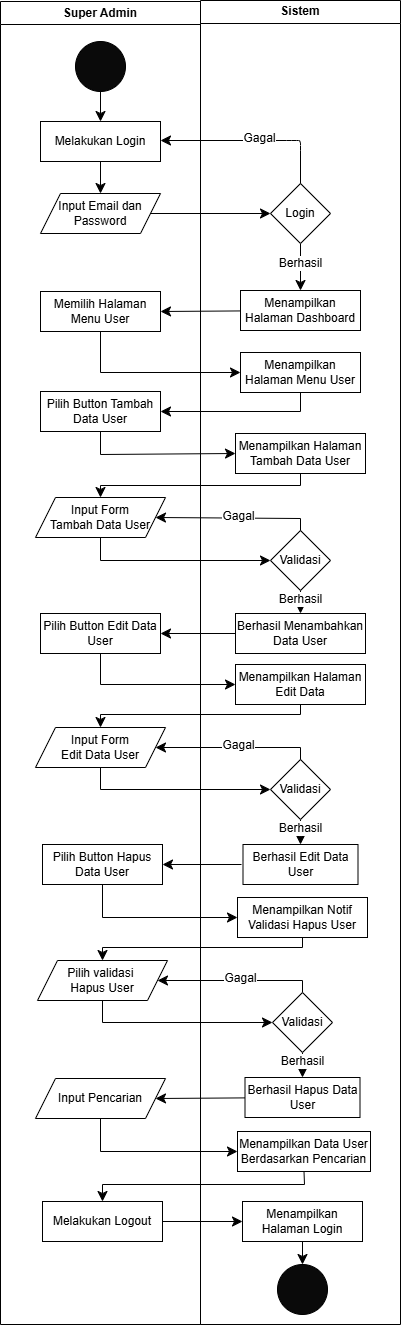

The diagram above was exported from draw.io. Its source (the exported page's mxGraphModel, read from the mxfile embedded in the PNG):
<mxGraphModel dx="548" dy="328" grid="1" gridSize="10" guides="1" tooltips="1" connect="1" arrows="1" fold="1" page="1" pageScale="1" pageWidth="827" pageHeight="1169" math="0" shadow="0">
  <root>
    <mxCell id="0" />
    <mxCell id="1" parent="0" />
    <mxCell id="7dZc52leXDRbZZm9KoDX-1" value="Super Admin" style="swimlane;whiteSpace=wrap;html=1;" vertex="1" parent="1">
      <mxGeometry x="214" y="57" width="200" height="1323" as="geometry" />
    </mxCell>
    <mxCell id="7dZc52leXDRbZZm9KoDX-2" style="edgeStyle=none;curved=1;rounded=0;orthogonalLoop=1;jettySize=auto;html=1;entryX=0.5;entryY=0;entryDx=0;entryDy=0;fontSize=12;startSize=8;endSize=8;" edge="1" parent="7dZc52leXDRbZZm9KoDX-1" source="7dZc52leXDRbZZm9KoDX-3" target="7dZc52leXDRbZZm9KoDX-4">
      <mxGeometry relative="1" as="geometry" />
    </mxCell>
    <mxCell id="7dZc52leXDRbZZm9KoDX-3" value="" style="ellipse;whiteSpace=wrap;html=1;aspect=fixed;fillColor=#0A0A0A;" vertex="1" parent="7dZc52leXDRbZZm9KoDX-1">
      <mxGeometry x="75" y="40" width="50" height="50" as="geometry" />
    </mxCell>
    <mxCell id="7dZc52leXDRbZZm9KoDX-4" value="Melakukan Login" style="rounded=0;whiteSpace=wrap;html=1;" vertex="1" parent="7dZc52leXDRbZZm9KoDX-1">
      <mxGeometry x="40" y="120" width="120" height="40" as="geometry" />
    </mxCell>
    <mxCell id="7dZc52leXDRbZZm9KoDX-5" value="Input Email dan Password" style="shape=parallelogram;perimeter=parallelogramPerimeter;whiteSpace=wrap;html=1;fixedSize=1;" vertex="1" parent="7dZc52leXDRbZZm9KoDX-1">
      <mxGeometry x="40" y="192" width="120" height="40" as="geometry" />
    </mxCell>
    <mxCell id="7dZc52leXDRbZZm9KoDX-6" style="edgeStyle=none;curved=1;rounded=0;orthogonalLoop=1;jettySize=auto;html=1;entryX=0.5;entryY=0;entryDx=0;entryDy=0;fontSize=12;startSize=8;endSize=8;" edge="1" parent="7dZc52leXDRbZZm9KoDX-1" source="7dZc52leXDRbZZm9KoDX-4" target="7dZc52leXDRbZZm9KoDX-5">
      <mxGeometry relative="1" as="geometry" />
    </mxCell>
    <mxCell id="7dZc52leXDRbZZm9KoDX-7" value="Memilih Halaman Menu User" style="rounded=0;whiteSpace=wrap;html=1;" vertex="1" parent="7dZc52leXDRbZZm9KoDX-1">
      <mxGeometry x="40" y="290" width="120" height="40" as="geometry" />
    </mxCell>
    <mxCell id="7dZc52leXDRbZZm9KoDX-9" value="Pilih Button Tambah Data User" style="rounded=0;whiteSpace=wrap;html=1;" vertex="1" parent="7dZc52leXDRbZZm9KoDX-1">
      <mxGeometry x="40" y="390" width="120" height="40" as="geometry" />
    </mxCell>
    <mxCell id="7dZc52leXDRbZZm9KoDX-46" value="Input Form&lt;div&gt;Tambah Data User&lt;/div&gt;" style="shape=parallelogram;perimeter=parallelogramPerimeter;whiteSpace=wrap;html=1;fixedSize=1;" vertex="1" parent="7dZc52leXDRbZZm9KoDX-1">
      <mxGeometry x="35" y="496" width="130" height="40" as="geometry" />
    </mxCell>
    <mxCell id="7dZc52leXDRbZZm9KoDX-98" value="Input Pencarian" style="shape=parallelogram;perimeter=parallelogramPerimeter;whiteSpace=wrap;html=1;fixedSize=1;" vertex="1" parent="7dZc52leXDRbZZm9KoDX-1">
      <mxGeometry x="35" y="1077" width="130" height="40" as="geometry" />
    </mxCell>
    <mxCell id="7dZc52leXDRbZZm9KoDX-19" value="Sistem" style="swimlane;whiteSpace=wrap;html=1;" vertex="1" parent="1">
      <mxGeometry x="414" y="56" width="200" height="1324" as="geometry" />
    </mxCell>
    <mxCell id="7dZc52leXDRbZZm9KoDX-20" style="edgeStyle=none;curved=1;rounded=0;orthogonalLoop=1;jettySize=auto;html=1;fontSize=12;startSize=8;endSize=8;" edge="1" parent="7dZc52leXDRbZZm9KoDX-19" source="7dZc52leXDRbZZm9KoDX-22" target="7dZc52leXDRbZZm9KoDX-25">
      <mxGeometry relative="1" as="geometry" />
    </mxCell>
    <mxCell id="7dZc52leXDRbZZm9KoDX-21" value="Berhasil" style="edgeLabel;html=1;align=center;verticalAlign=middle;resizable=0;points=[];fontSize=12;" vertex="1" connectable="0" parent="7dZc52leXDRbZZm9KoDX-20">
      <mxGeometry x="-0.1626" relative="1" as="geometry">
        <mxPoint as="offset" />
      </mxGeometry>
    </mxCell>
    <mxCell id="7dZc52leXDRbZZm9KoDX-22" value="Login" style="rhombus;whiteSpace=wrap;html=1;" vertex="1" parent="7dZc52leXDRbZZm9KoDX-19">
      <mxGeometry x="70" y="183" width="60" height="60" as="geometry" />
    </mxCell>
    <mxCell id="7dZc52leXDRbZZm9KoDX-23" style="edgeStyle=none;curved=1;rounded=0;orthogonalLoop=1;jettySize=auto;html=1;entryX=1;entryY=0.5;entryDx=0;entryDy=0;fontSize=12;startSize=8;endSize=8;exitX=0.5;exitY=0;exitDx=0;exitDy=0;" edge="1" parent="7dZc52leXDRbZZm9KoDX-19" source="7dZc52leXDRbZZm9KoDX-22">
      <mxGeometry relative="1" as="geometry">
        <Array as="points">
          <mxPoint x="100" y="150" />
          <mxPoint x="100" y="140" />
          <mxPoint x="96" y="140" />
          <mxPoint x="86" y="140" />
        </Array>
        <mxPoint x="-40" y="140" as="targetPoint" />
      </mxGeometry>
    </mxCell>
    <mxCell id="7dZc52leXDRbZZm9KoDX-24" value="Gagal" style="edgeLabel;html=1;align=center;verticalAlign=middle;resizable=0;points=[];fontSize=12;" vertex="1" connectable="0" parent="7dZc52leXDRbZZm9KoDX-23">
      <mxGeometry x="-0.0822" y="-2" relative="1" as="geometry">
        <mxPoint as="offset" />
      </mxGeometry>
    </mxCell>
    <mxCell id="7dZc52leXDRbZZm9KoDX-25" value="Menampilkan Halaman Dashboard" style="rounded=0;whiteSpace=wrap;html=1;" vertex="1" parent="7dZc52leXDRbZZm9KoDX-19">
      <mxGeometry x="40" y="290" width="120" height="40" as="geometry" />
    </mxCell>
    <mxCell id="7dZc52leXDRbZZm9KoDX-26" value="Menampilkan Halaman Menu User" style="rounded=0;whiteSpace=wrap;html=1;" vertex="1" parent="7dZc52leXDRbZZm9KoDX-19">
      <mxGeometry x="40" y="352" width="120" height="40" as="geometry" />
    </mxCell>
    <mxCell id="7dZc52leXDRbZZm9KoDX-43" value="Menampilkan Halaman Tambah Data User" style="rounded=0;whiteSpace=wrap;html=1;" vertex="1" parent="7dZc52leXDRbZZm9KoDX-19">
      <mxGeometry x="35" y="433" width="130" height="40" as="geometry" />
    </mxCell>
    <mxCell id="7dZc52leXDRbZZm9KoDX-54" style="edgeStyle=none;curved=1;rounded=0;orthogonalLoop=1;jettySize=auto;html=1;entryX=0.5;entryY=0;entryDx=0;entryDy=0;fontSize=12;startSize=8;endSize=8;" edge="1" parent="7dZc52leXDRbZZm9KoDX-19" source="7dZc52leXDRbZZm9KoDX-48" target="7dZc52leXDRbZZm9KoDX-53">
      <mxGeometry relative="1" as="geometry" />
    </mxCell>
    <mxCell id="7dZc52leXDRbZZm9KoDX-55" value="Berhasil" style="edgeLabel;html=1;align=center;verticalAlign=middle;resizable=0;points=[];fontSize=12;" vertex="1" connectable="0" parent="7dZc52leXDRbZZm9KoDX-54">
      <mxGeometry x="-0.3023" relative="1" as="geometry">
        <mxPoint as="offset" />
      </mxGeometry>
    </mxCell>
    <mxCell id="7dZc52leXDRbZZm9KoDX-48" value="Validasi" style="rhombus;whiteSpace=wrap;html=1;" vertex="1" parent="7dZc52leXDRbZZm9KoDX-19">
      <mxGeometry x="70" y="530" width="60" height="60" as="geometry" />
    </mxCell>
    <mxCell id="7dZc52leXDRbZZm9KoDX-70" style="edgeStyle=none;curved=1;rounded=0;orthogonalLoop=1;jettySize=auto;html=1;entryX=1;entryY=0.5;entryDx=0;entryDy=0;fontSize=12;startSize=8;endSize=8;" edge="1" parent="7dZc52leXDRbZZm9KoDX-19" source="7dZc52leXDRbZZm9KoDX-53" target="7dZc52leXDRbZZm9KoDX-57">
      <mxGeometry relative="1" as="geometry" />
    </mxCell>
    <mxCell id="7dZc52leXDRbZZm9KoDX-53" value="Berhasil Menambahkan Data User" style="rounded=0;whiteSpace=wrap;html=1;" vertex="1" parent="7dZc52leXDRbZZm9KoDX-19">
      <mxGeometry x="35" y="613" width="130" height="40" as="geometry" />
    </mxCell>
    <mxCell id="7dZc52leXDRbZZm9KoDX-57" value="Pilih Button Edit Data User" style="rounded=0;whiteSpace=wrap;html=1;" vertex="1" parent="7dZc52leXDRbZZm9KoDX-19">
      <mxGeometry x="-160" y="613" width="120" height="40" as="geometry" />
    </mxCell>
    <mxCell id="7dZc52leXDRbZZm9KoDX-58" value="Input Form&lt;div&gt;Edit Data User&lt;/div&gt;" style="shape=parallelogram;perimeter=parallelogramPerimeter;whiteSpace=wrap;html=1;fixedSize=1;" vertex="1" parent="7dZc52leXDRbZZm9KoDX-19">
      <mxGeometry x="-165" y="727" width="130" height="40" as="geometry" />
    </mxCell>
    <mxCell id="7dZc52leXDRbZZm9KoDX-59" value="Menampilkan Halaman Edit Data" style="rounded=0;whiteSpace=wrap;html=1;" vertex="1" parent="7dZc52leXDRbZZm9KoDX-19">
      <mxGeometry x="35" y="664" width="130" height="40" as="geometry" />
    </mxCell>
    <mxCell id="7dZc52leXDRbZZm9KoDX-60" style="edgeStyle=none;curved=1;rounded=0;orthogonalLoop=1;jettySize=auto;html=1;entryX=0.5;entryY=0;entryDx=0;entryDy=0;fontSize=12;startSize=8;endSize=8;" edge="1" parent="7dZc52leXDRbZZm9KoDX-19" source="7dZc52leXDRbZZm9KoDX-62" target="7dZc52leXDRbZZm9KoDX-63">
      <mxGeometry relative="1" as="geometry" />
    </mxCell>
    <mxCell id="7dZc52leXDRbZZm9KoDX-61" value="Berhasil" style="edgeLabel;html=1;align=center;verticalAlign=middle;resizable=0;points=[];fontSize=12;" vertex="1" connectable="0" parent="7dZc52leXDRbZZm9KoDX-60">
      <mxGeometry x="-0.3023" relative="1" as="geometry">
        <mxPoint as="offset" />
      </mxGeometry>
    </mxCell>
    <mxCell id="7dZc52leXDRbZZm9KoDX-62" value="Validasi" style="rhombus;whiteSpace=wrap;html=1;" vertex="1" parent="7dZc52leXDRbZZm9KoDX-19">
      <mxGeometry x="70" y="759" width="60" height="60" as="geometry" />
    </mxCell>
    <mxCell id="7dZc52leXDRbZZm9KoDX-63" value="Berhasil Edit Data User" style="rounded=0;whiteSpace=wrap;html=1;" vertex="1" parent="7dZc52leXDRbZZm9KoDX-19">
      <mxGeometry x="42.5" y="844" width="115" height="40" as="geometry" />
    </mxCell>
    <mxCell id="7dZc52leXDRbZZm9KoDX-65" style="edgeStyle=none;curved=0;rounded=0;orthogonalLoop=1;jettySize=auto;html=1;entryX=0;entryY=0.5;entryDx=0;entryDy=0;fontSize=12;startSize=8;endSize=8;exitX=0.5;exitY=1;exitDx=0;exitDy=0;" edge="1" parent="7dZc52leXDRbZZm9KoDX-19" source="7dZc52leXDRbZZm9KoDX-57" target="7dZc52leXDRbZZm9KoDX-59">
      <mxGeometry relative="1" as="geometry">
        <mxPoint x="-100" y="664" as="sourcePoint" />
        <mxPoint x="40" y="724" as="targetPoint" />
        <Array as="points">
          <mxPoint x="-100" y="684" />
        </Array>
      </mxGeometry>
    </mxCell>
    <mxCell id="7dZc52leXDRbZZm9KoDX-66" style="edgeStyle=none;curved=0;rounded=0;orthogonalLoop=1;jettySize=auto;html=1;entryX=0.5;entryY=0;entryDx=0;entryDy=0;fontSize=12;startSize=8;endSize=8;exitX=0.5;exitY=1;exitDx=0;exitDy=0;" edge="1" parent="7dZc52leXDRbZZm9KoDX-19" source="7dZc52leXDRbZZm9KoDX-59" target="7dZc52leXDRbZZm9KoDX-58">
      <mxGeometry relative="1" as="geometry">
        <Array as="points">
          <mxPoint x="100" y="714" />
          <mxPoint x="-100" y="714" />
        </Array>
      </mxGeometry>
    </mxCell>
    <mxCell id="7dZc52leXDRbZZm9KoDX-67" style="edgeStyle=none;curved=0;rounded=0;orthogonalLoop=1;jettySize=auto;html=1;entryX=0;entryY=0.5;entryDx=0;entryDy=0;fontSize=12;startSize=8;endSize=8;exitX=0.5;exitY=1;exitDx=0;exitDy=0;" edge="1" parent="7dZc52leXDRbZZm9KoDX-19" source="7dZc52leXDRbZZm9KoDX-58" target="7dZc52leXDRbZZm9KoDX-62">
      <mxGeometry relative="1" as="geometry">
        <Array as="points">
          <mxPoint x="-100" y="789" />
        </Array>
      </mxGeometry>
    </mxCell>
    <mxCell id="7dZc52leXDRbZZm9KoDX-68" style="edgeStyle=none;curved=0;rounded=0;orthogonalLoop=1;jettySize=auto;html=1;entryX=1;entryY=0.5;entryDx=0;entryDy=0;fontSize=12;startSize=8;endSize=8;exitX=0.5;exitY=0;exitDx=0;exitDy=0;" edge="1" parent="7dZc52leXDRbZZm9KoDX-19" source="7dZc52leXDRbZZm9KoDX-62" target="7dZc52leXDRbZZm9KoDX-58">
      <mxGeometry relative="1" as="geometry">
        <Array as="points">
          <mxPoint x="100" y="747" />
        </Array>
      </mxGeometry>
    </mxCell>
    <mxCell id="7dZc52leXDRbZZm9KoDX-69" value="Gagal" style="edgeLabel;html=1;align=center;verticalAlign=middle;resizable=0;points=[];fontSize=12;" vertex="1" connectable="0" parent="7dZc52leXDRbZZm9KoDX-68">
      <mxGeometry x="-0.0506" y="-2" relative="1" as="geometry">
        <mxPoint as="offset" />
      </mxGeometry>
    </mxCell>
    <mxCell id="7dZc52leXDRbZZm9KoDX-84" style="edgeStyle=none;curved=1;rounded=0;orthogonalLoop=1;jettySize=auto;html=1;entryX=1;entryY=0.5;entryDx=0;entryDy=0;fontSize=12;startSize=8;endSize=8;" edge="1" parent="7dZc52leXDRbZZm9KoDX-19" target="7dZc52leXDRbZZm9KoDX-85">
      <mxGeometry relative="1" as="geometry">
        <mxPoint x="41" y="864" as="sourcePoint" />
      </mxGeometry>
    </mxCell>
    <mxCell id="7dZc52leXDRbZZm9KoDX-88" style="edgeStyle=none;curved=1;rounded=0;orthogonalLoop=1;jettySize=auto;html=1;entryX=0.5;entryY=0;entryDx=0;entryDy=0;fontSize=12;startSize=8;endSize=8;" edge="1" parent="7dZc52leXDRbZZm9KoDX-19" source="7dZc52leXDRbZZm9KoDX-90" target="7dZc52leXDRbZZm9KoDX-91">
      <mxGeometry relative="1" as="geometry" />
    </mxCell>
    <mxCell id="7dZc52leXDRbZZm9KoDX-89" value="Berhasil" style="edgeLabel;html=1;align=center;verticalAlign=middle;resizable=0;points=[];fontSize=12;" vertex="1" connectable="0" parent="7dZc52leXDRbZZm9KoDX-88">
      <mxGeometry x="-0.3023" relative="1" as="geometry">
        <mxPoint as="offset" />
      </mxGeometry>
    </mxCell>
    <mxCell id="7dZc52leXDRbZZm9KoDX-92" style="edgeStyle=none;curved=0;rounded=0;orthogonalLoop=1;jettySize=auto;html=1;entryX=0;entryY=0.5;entryDx=0;entryDy=0;fontSize=12;startSize=8;endSize=8;exitX=0.5;exitY=1;exitDx=0;exitDy=0;" edge="1" parent="7dZc52leXDRbZZm9KoDX-19" source="7dZc52leXDRbZZm9KoDX-85" target="7dZc52leXDRbZZm9KoDX-87">
      <mxGeometry relative="1" as="geometry">
        <mxPoint x="-98" y="897" as="sourcePoint" />
        <mxPoint x="42" y="957" as="targetPoint" />
        <Array as="points">
          <mxPoint x="-98" y="917" />
        </Array>
      </mxGeometry>
    </mxCell>
    <mxCell id="7dZc52leXDRbZZm9KoDX-93" style="edgeStyle=none;curved=0;rounded=0;orthogonalLoop=1;jettySize=auto;html=1;entryX=0.5;entryY=0;entryDx=0;entryDy=0;fontSize=12;startSize=8;endSize=8;exitX=0.5;exitY=1;exitDx=0;exitDy=0;" edge="1" parent="7dZc52leXDRbZZm9KoDX-19" source="7dZc52leXDRbZZm9KoDX-87" target="7dZc52leXDRbZZm9KoDX-86">
      <mxGeometry relative="1" as="geometry">
        <Array as="points">
          <mxPoint x="102" y="947" />
          <mxPoint x="-98" y="947" />
        </Array>
      </mxGeometry>
    </mxCell>
    <mxCell id="7dZc52leXDRbZZm9KoDX-94" style="edgeStyle=none;curved=0;rounded=0;orthogonalLoop=1;jettySize=auto;html=1;entryX=0;entryY=0.5;entryDx=0;entryDy=0;fontSize=12;startSize=8;endSize=8;exitX=0.5;exitY=1;exitDx=0;exitDy=0;" edge="1" parent="7dZc52leXDRbZZm9KoDX-19" source="7dZc52leXDRbZZm9KoDX-86" target="7dZc52leXDRbZZm9KoDX-90">
      <mxGeometry relative="1" as="geometry">
        <Array as="points">
          <mxPoint x="-98" y="1022" />
        </Array>
      </mxGeometry>
    </mxCell>
    <mxCell id="7dZc52leXDRbZZm9KoDX-95" style="edgeStyle=none;curved=0;rounded=0;orthogonalLoop=1;jettySize=auto;html=1;entryX=1;entryY=0.5;entryDx=0;entryDy=0;fontSize=12;startSize=8;endSize=8;exitX=0.5;exitY=0;exitDx=0;exitDy=0;" edge="1" parent="7dZc52leXDRbZZm9KoDX-19" source="7dZc52leXDRbZZm9KoDX-90" target="7dZc52leXDRbZZm9KoDX-86">
      <mxGeometry relative="1" as="geometry">
        <Array as="points">
          <mxPoint x="102" y="980" />
        </Array>
      </mxGeometry>
    </mxCell>
    <mxCell id="7dZc52leXDRbZZm9KoDX-96" value="Gagal" style="edgeLabel;html=1;align=center;verticalAlign=middle;resizable=0;points=[];fontSize=12;" vertex="1" connectable="0" parent="7dZc52leXDRbZZm9KoDX-95">
      <mxGeometry x="-0.0506" y="-2" relative="1" as="geometry">
        <mxPoint as="offset" />
      </mxGeometry>
    </mxCell>
    <mxCell id="7dZc52leXDRbZZm9KoDX-85" value="Pilih Button Hapus Data User" style="rounded=0;whiteSpace=wrap;html=1;" vertex="1" parent="7dZc52leXDRbZZm9KoDX-19">
      <mxGeometry x="-158" y="844" width="120" height="40" as="geometry" />
    </mxCell>
    <mxCell id="7dZc52leXDRbZZm9KoDX-86" value="Pilih validasi&amp;nbsp;&lt;div&gt;Hapus U&lt;span style=&quot;background-color: initial;&quot;&gt;ser&lt;/span&gt;&lt;/div&gt;" style="shape=parallelogram;perimeter=parallelogramPerimeter;whiteSpace=wrap;html=1;fixedSize=1;" vertex="1" parent="7dZc52leXDRbZZm9KoDX-19">
      <mxGeometry x="-163" y="960" width="130" height="40" as="geometry" />
    </mxCell>
    <mxCell id="7dZc52leXDRbZZm9KoDX-87" value="Menampilkan Notif Validasi Hapus User" style="rounded=0;whiteSpace=wrap;html=1;" vertex="1" parent="7dZc52leXDRbZZm9KoDX-19">
      <mxGeometry x="37" y="897" width="130" height="40" as="geometry" />
    </mxCell>
    <mxCell id="7dZc52leXDRbZZm9KoDX-90" value="Validasi" style="rhombus;whiteSpace=wrap;html=1;" vertex="1" parent="7dZc52leXDRbZZm9KoDX-19">
      <mxGeometry x="72" y="992" width="60" height="60" as="geometry" />
    </mxCell>
    <mxCell id="7dZc52leXDRbZZm9KoDX-91" value="Berhasil Hapus Data User" style="rounded=0;whiteSpace=wrap;html=1;" vertex="1" parent="7dZc52leXDRbZZm9KoDX-19">
      <mxGeometry x="44.5" y="1077" width="115" height="40" as="geometry" />
    </mxCell>
    <mxCell id="7dZc52leXDRbZZm9KoDX-105" style="edgeStyle=none;curved=0;rounded=0;orthogonalLoop=1;jettySize=auto;html=1;entryX=0.5;entryY=0;entryDx=0;entryDy=0;fontSize=12;startSize=8;endSize=8;exitX=0.5;exitY=1;exitDx=0;exitDy=0;" edge="1" parent="7dZc52leXDRbZZm9KoDX-19" source="7dZc52leXDRbZZm9KoDX-99" target="7dZc52leXDRbZZm9KoDX-102">
      <mxGeometry relative="1" as="geometry">
        <Array as="points">
          <mxPoint x="104" y="1184" />
          <mxPoint x="-98" y="1184" />
        </Array>
      </mxGeometry>
    </mxCell>
    <mxCell id="7dZc52leXDRbZZm9KoDX-99" value="Menampilkan Data User Berdasarkan Pencarian" style="rounded=0;whiteSpace=wrap;html=1;" vertex="1" parent="7dZc52leXDRbZZm9KoDX-19">
      <mxGeometry x="37" y="1131" width="133" height="40" as="geometry" />
    </mxCell>
    <mxCell id="7dZc52leXDRbZZm9KoDX-106" style="edgeStyle=none;curved=1;rounded=0;orthogonalLoop=1;jettySize=auto;html=1;entryX=0;entryY=0.5;entryDx=0;entryDy=0;fontSize=12;startSize=8;endSize=8;" edge="1" parent="7dZc52leXDRbZZm9KoDX-19" source="7dZc52leXDRbZZm9KoDX-102" target="7dZc52leXDRbZZm9KoDX-103">
      <mxGeometry relative="1" as="geometry" />
    </mxCell>
    <mxCell id="7dZc52leXDRbZZm9KoDX-102" value="Melakukan Logout" style="rounded=0;whiteSpace=wrap;html=1;" vertex="1" parent="7dZc52leXDRbZZm9KoDX-19">
      <mxGeometry x="-158" y="1201" width="120" height="40" as="geometry" />
    </mxCell>
    <mxCell id="7dZc52leXDRbZZm9KoDX-107" style="edgeStyle=none;curved=1;rounded=0;orthogonalLoop=1;jettySize=auto;html=1;entryX=0.5;entryY=0;entryDx=0;entryDy=0;fontSize=12;startSize=8;endSize=8;" edge="1" parent="7dZc52leXDRbZZm9KoDX-19" source="7dZc52leXDRbZZm9KoDX-103" target="7dZc52leXDRbZZm9KoDX-104">
      <mxGeometry relative="1" as="geometry" />
    </mxCell>
    <mxCell id="7dZc52leXDRbZZm9KoDX-103" value="Menampilkan Halaman Login" style="rounded=0;whiteSpace=wrap;html=1;" vertex="1" parent="7dZc52leXDRbZZm9KoDX-19">
      <mxGeometry x="42" y="1201" width="120" height="40" as="geometry" />
    </mxCell>
    <mxCell id="7dZc52leXDRbZZm9KoDX-104" value="" style="ellipse;whiteSpace=wrap;html=1;aspect=fixed;fillColor=#0A0A0A;" vertex="1" parent="7dZc52leXDRbZZm9KoDX-19">
      <mxGeometry x="77" y="1264" width="50" height="50" as="geometry" />
    </mxCell>
    <mxCell id="7dZc52leXDRbZZm9KoDX-34" style="edgeStyle=none;curved=1;rounded=0;orthogonalLoop=1;jettySize=auto;html=1;entryX=0;entryY=0.5;entryDx=0;entryDy=0;fontSize=12;startSize=8;endSize=8;" edge="1" parent="1" source="7dZc52leXDRbZZm9KoDX-5" target="7dZc52leXDRbZZm9KoDX-22">
      <mxGeometry relative="1" as="geometry" />
    </mxCell>
    <mxCell id="7dZc52leXDRbZZm9KoDX-35" style="edgeStyle=none;curved=1;rounded=0;orthogonalLoop=1;jettySize=auto;html=1;entryX=1;entryY=0.5;entryDx=0;entryDy=0;fontSize=12;startSize=8;endSize=8;" edge="1" parent="1" source="7dZc52leXDRbZZm9KoDX-25" target="7dZc52leXDRbZZm9KoDX-7">
      <mxGeometry relative="1" as="geometry" />
    </mxCell>
    <mxCell id="7dZc52leXDRbZZm9KoDX-36" style="edgeStyle=none;curved=0;rounded=0;orthogonalLoop=1;jettySize=auto;html=1;entryX=0;entryY=0.5;entryDx=0;entryDy=0;fontSize=12;startSize=8;endSize=8;exitX=0.5;exitY=1;exitDx=0;exitDy=0;" edge="1" parent="1" source="7dZc52leXDRbZZm9KoDX-7" target="7dZc52leXDRbZZm9KoDX-26">
      <mxGeometry relative="1" as="geometry">
        <Array as="points">
          <mxPoint x="314" y="428" />
        </Array>
      </mxGeometry>
    </mxCell>
    <mxCell id="7dZc52leXDRbZZm9KoDX-37" style="edgeStyle=none;curved=0;rounded=0;orthogonalLoop=1;jettySize=auto;html=1;entryX=1;entryY=0.5;entryDx=0;entryDy=0;fontSize=12;startSize=8;endSize=8;exitX=0.5;exitY=1;exitDx=0;exitDy=0;" edge="1" parent="1" source="7dZc52leXDRbZZm9KoDX-26" target="7dZc52leXDRbZZm9KoDX-9">
      <mxGeometry relative="1" as="geometry">
        <Array as="points">
          <mxPoint x="514" y="467" />
        </Array>
      </mxGeometry>
    </mxCell>
    <mxCell id="7dZc52leXDRbZZm9KoDX-45" style="edgeStyle=none;curved=0;rounded=0;orthogonalLoop=1;jettySize=auto;html=1;entryX=0;entryY=0.5;entryDx=0;entryDy=0;fontSize=12;startSize=8;endSize=8;exitX=0.5;exitY=1;exitDx=0;exitDy=0;" edge="1" parent="1" source="7dZc52leXDRbZZm9KoDX-9" target="7dZc52leXDRbZZm9KoDX-43">
      <mxGeometry relative="1" as="geometry">
        <mxPoint x="314" y="520" as="sourcePoint" />
        <mxPoint x="454" y="550" as="targetPoint" />
        <Array as="points">
          <mxPoint x="314" y="510" />
        </Array>
      </mxGeometry>
    </mxCell>
    <mxCell id="7dZc52leXDRbZZm9KoDX-47" style="edgeStyle=none;curved=0;rounded=0;orthogonalLoop=1;jettySize=auto;html=1;entryX=0.5;entryY=0;entryDx=0;entryDy=0;fontSize=12;startSize=8;endSize=8;exitX=0.5;exitY=1;exitDx=0;exitDy=0;" edge="1" parent="1" source="7dZc52leXDRbZZm9KoDX-43" target="7dZc52leXDRbZZm9KoDX-46">
      <mxGeometry relative="1" as="geometry">
        <Array as="points">
          <mxPoint x="514" y="541" />
          <mxPoint x="314" y="541" />
        </Array>
      </mxGeometry>
    </mxCell>
    <mxCell id="7dZc52leXDRbZZm9KoDX-49" style="edgeStyle=none;curved=0;rounded=0;orthogonalLoop=1;jettySize=auto;html=1;entryX=0;entryY=0.5;entryDx=0;entryDy=0;fontSize=12;startSize=8;endSize=8;exitX=0.5;exitY=1;exitDx=0;exitDy=0;" edge="1" parent="1" source="7dZc52leXDRbZZm9KoDX-46" target="7dZc52leXDRbZZm9KoDX-48">
      <mxGeometry relative="1" as="geometry">
        <Array as="points">
          <mxPoint x="314" y="616" />
        </Array>
      </mxGeometry>
    </mxCell>
    <mxCell id="7dZc52leXDRbZZm9KoDX-50" style="edgeStyle=none;curved=0;rounded=0;orthogonalLoop=1;jettySize=auto;html=1;entryX=1;entryY=0.5;entryDx=0;entryDy=0;fontSize=12;startSize=8;endSize=8;exitX=0.5;exitY=0;exitDx=0;exitDy=0;" edge="1" parent="1" source="7dZc52leXDRbZZm9KoDX-48" target="7dZc52leXDRbZZm9KoDX-46">
      <mxGeometry relative="1" as="geometry">
        <Array as="points">
          <mxPoint x="514" y="574" />
        </Array>
      </mxGeometry>
    </mxCell>
    <mxCell id="7dZc52leXDRbZZm9KoDX-52" value="Gagal" style="edgeLabel;html=1;align=center;verticalAlign=middle;resizable=0;points=[];fontSize=12;" vertex="1" connectable="0" parent="7dZc52leXDRbZZm9KoDX-50">
      <mxGeometry x="-0.0506" y="-2" relative="1" as="geometry">
        <mxPoint as="offset" />
      </mxGeometry>
    </mxCell>
    <mxCell id="7dZc52leXDRbZZm9KoDX-100" style="edgeStyle=none;curved=1;rounded=0;orthogonalLoop=1;jettySize=auto;html=1;entryX=1;entryY=0.5;entryDx=0;entryDy=0;fontSize=12;startSize=8;endSize=8;" edge="1" parent="1" source="7dZc52leXDRbZZm9KoDX-91" target="7dZc52leXDRbZZm9KoDX-98">
      <mxGeometry relative="1" as="geometry" />
    </mxCell>
    <mxCell id="7dZc52leXDRbZZm9KoDX-101" style="edgeStyle=none;curved=0;rounded=0;orthogonalLoop=1;jettySize=auto;html=1;entryX=0;entryY=0.5;entryDx=0;entryDy=0;fontSize=12;startSize=8;endSize=8;exitX=0.5;exitY=1;exitDx=0;exitDy=0;" edge="1" parent="1" source="7dZc52leXDRbZZm9KoDX-98" target="7dZc52leXDRbZZm9KoDX-99">
      <mxGeometry relative="1" as="geometry">
        <Array as="points">
          <mxPoint x="314" y="1207" />
        </Array>
      </mxGeometry>
    </mxCell>
  </root>
</mxGraphModel>